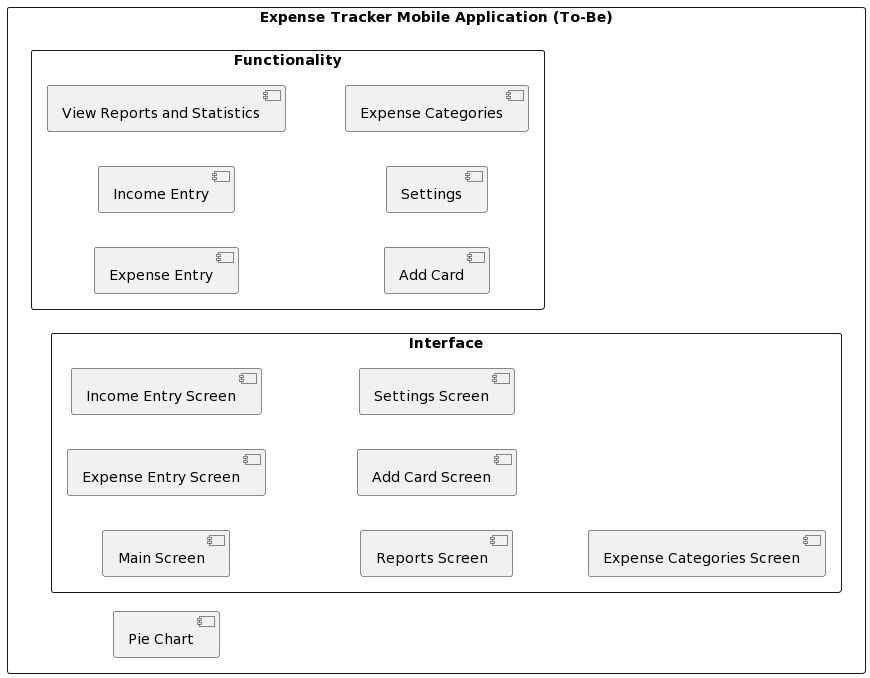

The diagram above was rendered by PlantUML. Its source (embedded in the PNG):
@startuml
left to right direction
skinparam packageStyle rectangle

package "Expense Tracker Mobile Application (To-Be)" {
    package "Functionality" {
        [Expense Entry]
        [Income Entry]
        [View Reports and Statistics]
        [Add Card]
        [Settings]
        [Expense Categories]
    }
    package "Interface" {
        [Main Screen]
        [Expense Entry Screen]
        [Income Entry Screen]
        [Reports Screen]
        [Add Card Screen]
        [Settings Screen]
        [Expense Categories Screen]
    }
    [Pie Chart]
}
@enduml